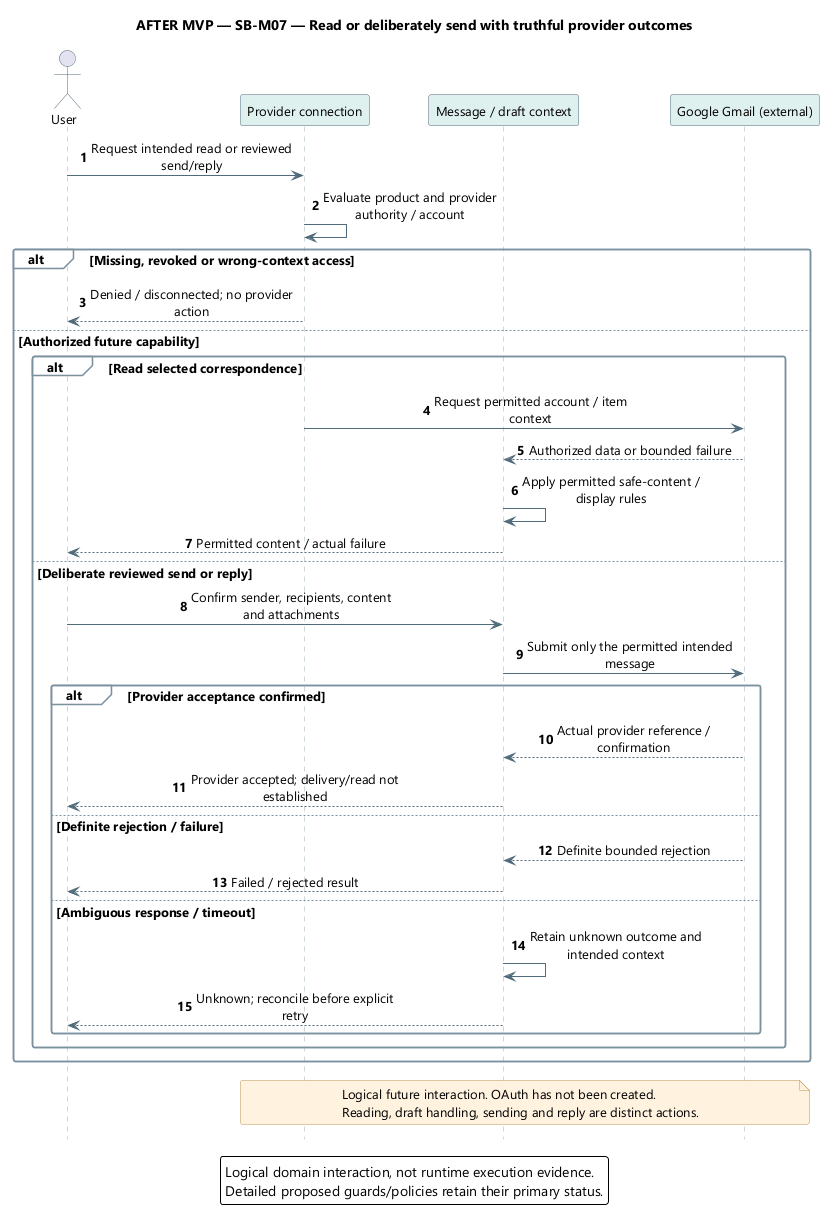

The diagram above was rendered by PlantUML. Its source (embedded in the PNG):
@startuml
' OWNER-MVP-2026-11-04 review: Future after MVP. Provider, advanced Sprint/review, or untrusted execution requirement retained as deferred.
skinparam backgroundColor white
skinparam defaultFontName Segoe UI
skinparam defaultFontSize 13
skinparam shadowing false
skinparam roundcorner 5
skinparam ArrowColor #526B7B
skinparam sequenceMessageAlign center
skinparam sequenceParticipantBackgroundColor #DFF1EF
skinparam sequenceParticipantBorderColor #526B7B
skinparam sequenceActorBorderColor #526B7B
skinparam sequenceLifeLineBorderColor #9AAEB7
skinparam sequenceGroupBackgroundColor #F8FAFC
skinparam sequenceGroupBorderColor #7B919E
skinparam sequenceDividerBackgroundColor #EDF4FB
skinparam noteBackgroundColor #FFF3DF
skinparam noteBorderColor #B99557
skinparam maxMessageSize 220
hide footbox
autonumber
title AFTER MVP — SB-M07 — Read or deliberately send with truthful provider outcomes
actor User as U
participant "Provider connection" as C
participant "Message / draft context" as M
participant "Google Gmail (external)" as G
U -> C : Request intended read or reviewed send/reply
C -> C : Evaluate product and provider authority / account
alt Missing, revoked or wrong-context access
 C --> U : Denied / disconnected; no provider action
else Authorized future capability
 alt Read selected correspondence
  C -> G : Request permitted account / item context
  G --> M : Authorized data or bounded failure
  M -> M : Apply permitted safe-content / display rules
  M --> U : Permitted content / actual failure
 else Deliberate reviewed send or reply
  U -> M : Confirm sender, recipients, content and attachments
  M -> G : Submit only the permitted intended message
  alt Provider acceptance confirmed
   G --> M : Actual provider reference / confirmation
   M --> U : Provider accepted; delivery/read not established
  else Definite rejection / failure
   G --> M : Definite bounded rejection
   M --> U : Failed / rejected result
  else Ambiguous response / timeout
   M -> M : Retain unknown outcome and intended context
   M --> U : Unknown; reconcile before explicit retry
  end
 end
end
note over C,G
Logical future interaction. OAuth has not been created.
Reading, draft handling, sending and reply are distinct actions.
end note
legend bottom
Logical domain interaction, not runtime execution evidence.
Detailed proposed guards/policies retain their primary status.
endlegend
@enduml